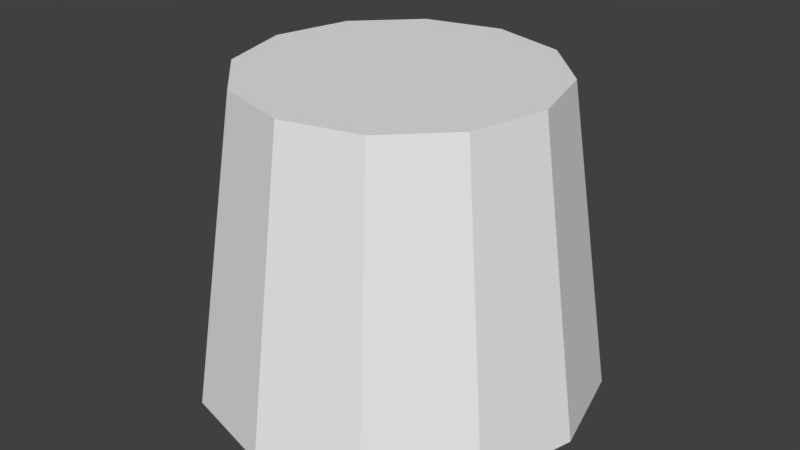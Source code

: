 # Source: lightThing1.blend  (saved by Blender 2.79.0; exported with 4.5.12 LTS)
import bpy
from mathutils import Matrix  # noqa: F401  (used for matrix-valued properties, if any)

bpy.ops.wm.read_factory_settings(use_empty=True)
scene = bpy.context.scene
scene.name = 'Scene'

# ---- collections
col_collection_1 = bpy.data.collections.new('Collection 1'); scene.collection.children.link(col_collection_1)

# ---- materials (node trees are filled in below, after node groups)
mat_glass = bpy.data.materials.new('Glass')
mat_glass.alpha_threshold = 0.0
mat_glass.use_transparent_shadow = False
mat_glass.roughness = 0.5
mat_inside = bpy.data.materials.new('Inside')
mat_inside.alpha_threshold = 0.0
mat_inside.use_transparent_shadow = False
mat_inside.roughness = 0.5

# ---- material node trees

# ---- world
world_world = bpy.data.worlds.new('World'); scene.world = world_world
world_world.color = (0.05088, 0.05088, 0.05088)
world_world.use_sun_shadow = False
world_world.sun_shadow_jitter_overblur = 0.0
world_world.cycles.sampling_method = 'MANUAL'

# ---- meshes
me_cylinder = bpy.data.meshes.new('Cylinder')
me_cylinder.from_pydata([(6.636e-09, 0.9228, 0.8592), (0.0, 1.0, 1.0), (0.4614, 0.7992, 0.8592), (0.5, 0.866, 1.0), (0.7992, 0.4614, 0.8592), (0.866, 0.5, 1.0), (0.9228, -3.068e-08, 0.8592), (1.0, -4.371e-08, 1.0), (0.7992, -0.4614, 0.8592), (0.866, -0.5, 1.0), (0.4614, -0.7992, 0.8592), (0.5, -0.866, 1.0), (1.339e-07, -0.9228, 0.8592), (1.51e-07, -1.0, 1.0), (-0.4614, -0.7992, 0.8592), (-0.5, -0.866, 1.0), (-0.7992, -0.4614, 0.8592), (-0.866, -0.5, 1.0), (-0.9228, -4.201e-07, 0.8592), (-1.0, -4.649e-07, 1.0), (-0.7992, 0.4614, 0.8592), (-0.866, 0.5, 1.0), (-0.4614, 0.7992, 0.8592), (-0.5, 0.866, 1.0), (9.934e-10, 1.3, -1.0), (0.65, 1.126, -1.0), (1.126, 0.65, -1.0), (1.3, -1.51e-08, -1.0), (1.126, -0.65, -1.0), (0.65, -1.126, -1.0), (1.973e-07, -1.3, -1.0), (-0.65, -1.126, -1.0), (-1.126, -0.65, -1.0), (-1.3, -5.627e-07, -1.0), (-1.126, 0.65, -1.0), (-0.65, 1.126, -1.0), (1.947e-08, 1.167, -1.0), (0.5835, 1.011, -1.0), (1.011, 0.5835, -1.0), (1.167, -6.891e-09, -1.0), (1.011, -0.5835, -1.0), (0.5835, -1.011, -1.0), (1.809e-07, -1.167, -1.0), (-0.5835, -1.011, -1.0), (-1.011, -0.5835, -1.0), (-1.167, -4.99e-07, -1.0), (-1.011, 0.5835, -1.0), (-0.5835, 1.011, -1.0)], [], [(24, 1, 3, 25), (25, 3, 5, 26), (26, 5, 7, 27), (27, 7, 9, 28), (28, 9, 11, 29), (29, 11, 13, 30), (30, 13, 15, 31), (31, 15, 17, 32), (32, 17, 19, 33), (33, 19, 21, 34), (3, 1, 23, 21, 19, 17, 15, 13, 11, 9, 7, 5), (34, 21, 23, 35), (35, 23, 1, 24), (0, 2, 4, 6, 8, 10, 12, 14, 16, 18, 20, 22), (37, 36, 24, 25), (38, 37, 25, 26), (39, 38, 26, 27), (40, 39, 27, 28), (41, 40, 28, 29), (42, 41, 29, 30), (43, 42, 30, 31), (44, 43, 31, 32), (45, 44, 32, 33), (46, 45, 33, 34), (47, 46, 34, 35), (36, 47, 35, 24), (2, 0, 36, 37), (4, 2, 37, 38), (6, 4, 38, 39), (8, 6, 39, 40), (10, 8, 40, 41), (12, 10, 41, 42), (14, 12, 42, 43), (16, 14, 43, 44), (18, 16, 44, 45), (20, 18, 45, 46), (22, 20, 46, 47), (0, 22, 47, 36), (36, 47, 46, 45, 44, 43, 42, 41, 40, 39, 38, 37)])
me_cylinder.polygons.foreach_set('material_index', [0, 0, 0, 0, 0, 0, 0, 0, 0, 0, 0, 0, 0, 1, 0, 0, 0, 0, 0, 0, 0, 0, 0, 0, 0, 0, 1, 1, 1, 1, 1, 1, 1, 1, 1, 1, 1, 1, 1])
me_cylinder.materials.append(mat_glass)
me_cylinder.materials.append(mat_inside)
me_cylinder.use_remesh_preserve_volume = False
me_cylinder.use_remesh_preserve_attributes = False
me_cylinder.use_mirror_vertex_groups = False
me_cylinder.update()

# ---- objects
ob_case = bpy.data.objects.new('Case', me_cylinder)

# ---- transforms, parenting, visibility, modifiers, constraints
ob_case.location = (0.0, 0.0, 0.0)
ob_case.lineart.crease_threshold = 0.0

# ---- collection membership
col_collection_1.objects.link(ob_case)

# ---- scene / render settings (as saved in the file)
scene.frame_start = 1; scene.frame_end = 250; scene.frame_set(1)
scene.render.engine = 'BLENDER_EEVEE_NEXT'
scene.render.resolution_percentage = 50
scene.render.dither_intensity = 0.0
scene.cycles.use_denoising = False
scene.cycles.samples = 128
scene.cycles.sampling_pattern = 'TABULATED_SOBOL'
scene.cycles.use_adaptive_sampling = False
scene.cycles.use_light_tree = False
scene.cycles.blur_glossy = 0.0
scene.cycles.sample_clamp_indirect = 0.0
scene.view_settings.view_transform = 'Standard'
bpy.context.view_layer.update()

# ---- added for rendering (the .blend has no active camera and no usable light): camera, sun
cam_auto = bpy.data.cameras.new('AutoCamera')
cam_auto.lens = 50.0
cam_auto.sensor_width = 36.0
cam_auto.clip_end = 1000.0
ob_auto_camera = bpy.data.objects.new('AutoCamera', cam_auto)
scene.collection.objects.link(ob_auto_camera)
ob_auto_camera.location = (3.8727, -4.64724, 3.09816)
ob_auto_camera.rotation_euler = (1.09748, -7.21219e-08, 0.694738)
scene.camera = ob_auto_camera
light_auto_sun = bpy.data.lights.new('AutoSun', 'SUN')
light_auto_sun.energy = 3.0
light_auto_sun.angle = 0.0523599
ob_auto_sun = bpy.data.objects.new('AutoSun', light_auto_sun)
scene.collection.objects.link(ob_auto_sun)
ob_auto_sun.rotation_euler = (0.872665, 0.174533, 0.523599)
bpy.context.view_layer.update()
